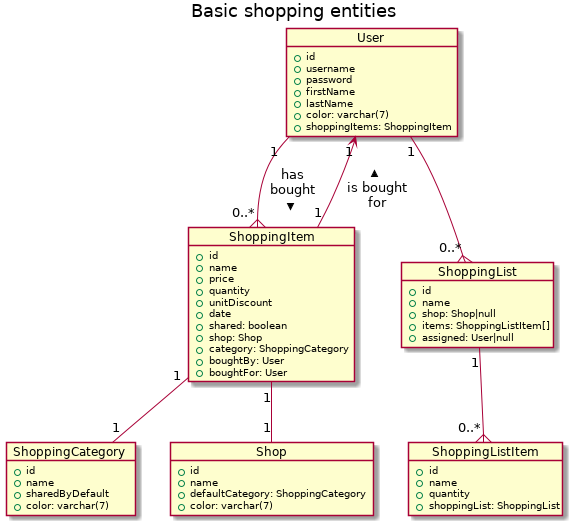

The diagram above was rendered by PlantUML. Its source (embedded in the PNG):
@startuml Entities
title Basic shopping entities

object User{
  + id
  + username
  + password
  + firstName
  + lastName
  + color: varchar(7)
  + shoppingItems: ShoppingItem
}

object ShoppingCategory{
  + id
  + name
  + sharedByDefault
  + color: varchar(7)
}

object Shop{
  + id
  + name
  + defaultCategory: ShoppingCategory
  + color: varchar(7)
}

object ShoppingItem{
  + id
  + name
  + price
  + quantity
  + unitDiscount
  + date
  + shared: boolean
  + shop: Shop
  + category: ShoppingCategory
  + boughtBy: User
  + boughtFor: User
}

object ShoppingList{
  + id
  + name
  + shop: Shop|null
  + items: ShoppingListItem[]
  + assigned: User|null
}

object ShoppingListItem{
  + id
  + name
  + quantity
  + shoppingList: ShoppingList
}

User "1" -down-{ "0..*" ShoppingItem : has\nbought >
User "1" -down-{ "0..*" ShoppingList

ShoppingItem "1" -up-> "1" User : is bought\nfor >

ShoppingList "1" --{ "0..*" ShoppingListItem

ShoppingItem "1" -- "1" ShoppingCategory
ShoppingItem "1" -- "1" Shop

@enduml